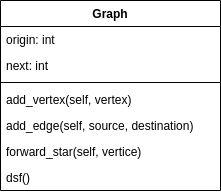

The diagram above was exported from draw.io. Its source (the exported page's mxGraphModel, read from the mxfile embedded in the PNG):
<mxGraphModel dx="464" dy="296" grid="1" gridSize="10" guides="1" tooltips="1" connect="1" arrows="1" fold="1" page="1" pageScale="1" pageWidth="827" pageHeight="1169" math="0" shadow="0">
  <root>
    <mxCell id="0" />
    <mxCell id="1" parent="0" />
    <mxCell id="10" value="Graph" style="swimlane;fontStyle=1;align=center;verticalAlign=top;childLayout=stackLayout;horizontal=1;startSize=26;horizontalStack=0;resizeParent=1;resizeParentMax=0;resizeLast=0;collapsible=1;marginBottom=0;" vertex="1" parent="1">
      <mxGeometry x="370" y="60" width="220" height="190" as="geometry" />
    </mxCell>
    <mxCell id="21" value="origin: int" style="text;strokeColor=none;fillColor=none;align=left;verticalAlign=top;spacingLeft=4;spacingRight=4;overflow=hidden;rotatable=0;points=[[0,0.5],[1,0.5]];portConstraint=eastwest;" vertex="1" parent="10">
      <mxGeometry y="26" width="220" height="26" as="geometry" />
    </mxCell>
    <mxCell id="22" value="next: int" style="text;strokeColor=none;fillColor=none;align=left;verticalAlign=top;spacingLeft=4;spacingRight=4;overflow=hidden;rotatable=0;points=[[0,0.5],[1,0.5]];portConstraint=eastwest;" vertex="1" parent="10">
      <mxGeometry y="52" width="220" height="26" as="geometry" />
    </mxCell>
    <mxCell id="15" value="" style="line;strokeWidth=1;fillColor=none;align=left;verticalAlign=middle;spacingTop=-1;spacingLeft=3;spacingRight=3;rotatable=0;labelPosition=right;points=[];portConstraint=eastwest;strokeColor=inherit;" vertex="1" parent="10">
      <mxGeometry y="78" width="220" height="8" as="geometry" />
    </mxCell>
    <mxCell id="16" value="add_vertex(self, vertex)" style="text;strokeColor=none;fillColor=none;align=left;verticalAlign=top;spacingLeft=4;spacingRight=4;overflow=hidden;rotatable=0;points=[[0,0.5],[1,0.5]];portConstraint=eastwest;" vertex="1" parent="10">
      <mxGeometry y="86" width="220" height="26" as="geometry" />
    </mxCell>
    <mxCell id="17" value="add_edge(self, source, destination)" style="text;strokeColor=none;fillColor=none;align=left;verticalAlign=top;spacingLeft=4;spacingRight=4;overflow=hidden;rotatable=0;points=[[0,0.5],[1,0.5]];portConstraint=eastwest;" vertex="1" parent="10">
      <mxGeometry y="112" width="220" height="26" as="geometry" />
    </mxCell>
    <mxCell id="26" value="forward_star(self, vertice)" style="text;strokeColor=none;fillColor=none;align=left;verticalAlign=top;spacingLeft=4;spacingRight=4;overflow=hidden;rotatable=0;points=[[0,0.5],[1,0.5]];portConstraint=eastwest;" vertex="1" parent="10">
      <mxGeometry y="138" width="220" height="26" as="geometry" />
    </mxCell>
    <mxCell id="18" value="dsf()" style="text;strokeColor=none;fillColor=none;align=left;verticalAlign=top;spacingLeft=4;spacingRight=4;overflow=hidden;rotatable=0;points=[[0,0.5],[1,0.5]];portConstraint=eastwest;" vertex="1" parent="10">
      <mxGeometry y="164" width="220" height="26" as="geometry" />
    </mxCell>
  </root>
</mxGraphModel>